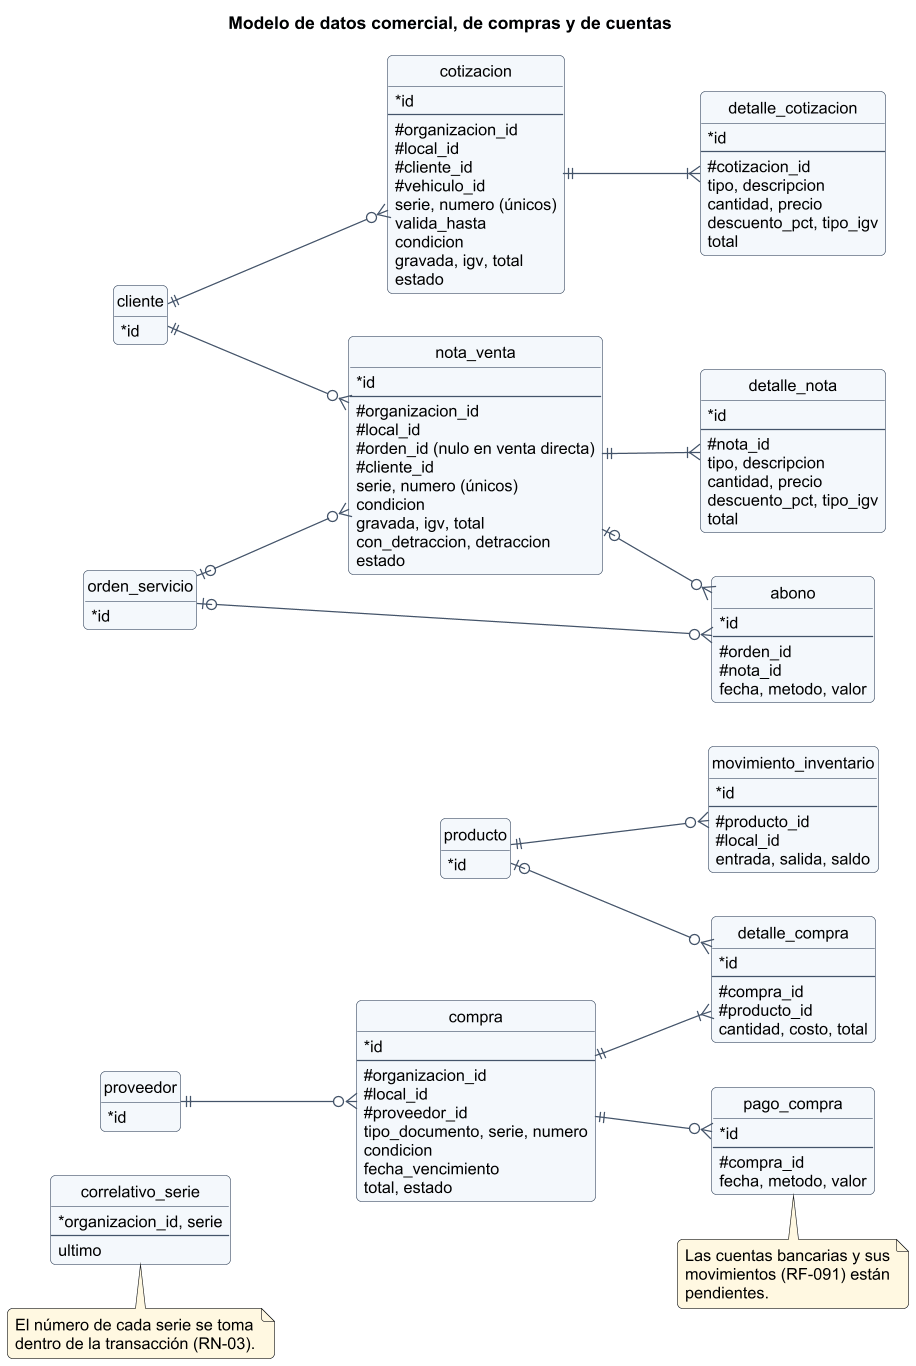

The diagram above was rendered by PlantUML. Its source (embedded in the PNG):
@startuml
!include _estilo.iuml
title Modelo de datos comercial, de compras y de cuentas
hide circle
left to right direction
entity cotizacion {
  *id
  --
  #organizacion_id
  #local_id
  #cliente_id
  #vehiculo_id
  serie, numero (únicos)
  valida_hasta
  condicion
  gravada, igv, total
  estado
}
entity detalle_cotizacion {
  *id
  --
  #cotizacion_id
  tipo, descripcion
  cantidad, precio
  descuento_pct, tipo_igv
  total
}
entity nota_venta {
  *id
  --
  #organizacion_id
  #local_id
  #orden_id (nulo en venta directa)
  #cliente_id
  serie, numero (únicos)
  condicion
  gravada, igv, total
  con_detraccion, detraccion
  estado
}
entity detalle_nota {
  *id
  --
  #nota_id
  tipo, descripcion
  cantidad, precio
  descuento_pct, tipo_igv
  total
}
entity correlativo_serie {
  *organizacion_id, serie
  --
  ultimo
}
entity abono {
  *id
  --
  #orden_id
  #nota_id
  fecha, metodo, valor
}
entity compra {
  *id
  --
  #organizacion_id
  #local_id
  #proveedor_id
  tipo_documento, serie, numero
  condicion
  fecha_vencimiento
  total, estado
}
entity detalle_compra {
  *id
  --
  #compra_id
  #producto_id
  cantidad, costo, total
}
entity pago_compra {
  *id
  --
  #compra_id
  fecha, metodo, valor
}
entity orden_servicio {
  *id
}
entity cliente {
  *id
}
entity proveedor {
  *id
}
entity producto {
  *id
}
entity movimiento_inventario {
  *id
  --
  #producto_id
  #local_id
  entrada, salida, saldo
}
cotizacion ||--|{ detalle_cotizacion
cliente ||--o{ cotizacion
nota_venta ||--|{ detalle_nota
cliente ||--o{ nota_venta
orden_servicio |o--o{ nota_venta
nota_venta |o--o{ abono
orden_servicio |o--o{ abono
proveedor ||--o{ compra
compra ||--|{ detalle_compra
compra ||--o{ pago_compra
producto |o--o{ detalle_compra
producto ||--o{ movimiento_inventario
note bottom of correlativo_serie : El número de cada serie se toma\ndentro de la transacción (RN-03).
note bottom of pago_compra : Las cuentas bancarias y sus\nmovimientos (RF-091) están pendientes.
@enduml